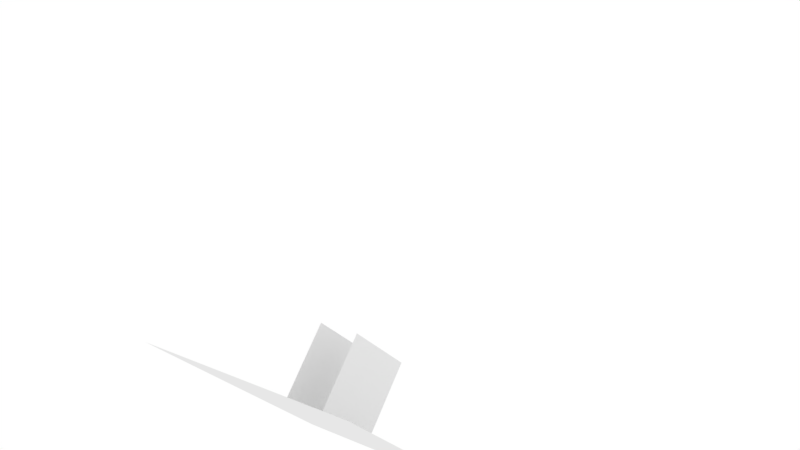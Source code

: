 # Source: normals_test.blend  (saved by Blender 2.79.0; exported with 4.5.12 LTS)
import bpy
from mathutils import Matrix  # noqa: F401  (used for matrix-valued properties, if any)

bpy.ops.wm.read_factory_settings(use_empty=True)
scene = bpy.context.scene
scene.name = 'Scene'

# ---- collections
col_collection_1 = bpy.data.collections.new('Collection 1'); scene.collection.children.link(col_collection_1)

# ---- materials (node trees are filled in below, after node groups)
mat_white = bpy.data.materials.new('White')
mat_white.alpha_threshold = 0.0
mat_white.roughness = 0.5
mat_blue = bpy.data.materials.new('Blue')
mat_blue.alpha_threshold = 0.0
mat_blue.diffuse_color = (0.0, 0.0, 1.0, 1.0)
mat_blue.roughness = 0.5
mat_green = bpy.data.materials.new('Green')
mat_green.alpha_threshold = 0.0
mat_green.diffuse_color = (0.0, 1.0, 0.0, 1.0)
mat_green.roughness = 0.5
mat_red = bpy.data.materials.new('Red')
mat_red.alpha_threshold = 0.0
mat_red.diffuse_color = (1.0, 0.0, 0.0, 1.0)
mat_red.roughness = 0.5

# ---- material node trees

# ---- world
world_world = bpy.data.worlds.new('World'); scene.world = world_world
world_world.use_nodes = True; world_world.node_tree.nodes.clear()
_N = world_world.node_tree.nodes; _L = world_world.node_tree.links
n0 = _N.new('ShaderNodeOutputWorld'); n0.name = 'World Output'; n0.location = (300, 300)
n1 = _N.new('ShaderNodeBackground'); n1.name = 'Background'; n1.location = (10, 300)
n1.inputs[0].default_value = (1.0, 1.0, 1.0, 1.0)
_L.new(n1.outputs[0], n0.inputs[0])
n0.is_active_output = True
world_world.color = (0.05088, 0.05088, 0.05088)
world_world.use_sun_shadow = False
world_world.sun_shadow_jitter_overblur = 0.0
world_world.cycles.sampling_method = 'MANUAL'

# ---- cameras
cam_camera = bpy.data.cameras.new('Camera')
cam_camera.clip_end = 100.0
cam_camera.lens = 35.0
cam_camera.sensor_width = 32.0
cam_camera.sensor_height = 18.0
cam_camera.ortho_scale = 7.314
cam_camera.dof.focus_distance = 0.0

# ---- meshes
me_plane_001 = bpy.data.meshes.new('Plane.001')
me_plane_001.from_pydata([(-1.0, -1.0, 0.0), (1.0, -1.0, 0.0), (-1.0, 1.0, 0.0), (1.0, 1.0, 0.0), (-1.0, -1.0, 1.194), (1.0, -1.0, 1.194), (-1.0, 1.0, 1.194), (1.0, 1.0, 1.194)], [], [(0, 1, 3, 2), (4, 5, 7, 6)])
me_plane_001.polygons.foreach_set('use_smooth', [True] * 2)
me_plane_001.use_remesh_preserve_volume = False
me_plane_001.use_remesh_preserve_attributes = False
me_plane_001.use_mirror_vertex_groups = False
me_plane_001.update()
me_cube_003 = bpy.data.meshes.new('Cube.003')
me_cube_003.from_pydata([(-1.0, -1.0, -1.0), (-1.0, 1.0, -1.0), (1.0, -1.0, -1.0), (1.0, 1.0, -1.0)], [], [(1, 0, 2, 3)])
me_cube_003.polygons.foreach_set('use_smooth', [True] * 1)
me_cube_003.materials.append(mat_white)
me_cube_003.materials.append(mat_blue)
me_cube_003.materials.append(mat_green)
me_cube_003.materials.append(mat_red)
me_cube_003.use_remesh_preserve_volume = False
me_cube_003.use_remesh_preserve_attributes = False
me_cube_003.use_mirror_vertex_groups = False
me_cube_003.update()

# ---- objects
ob_plane_001 = bpy.data.objects.new('Plane.001', me_plane_001)
ob_cube = bpy.data.objects.new('Cube', me_cube_003)
ob_camera = bpy.data.objects.new('Camera', cam_camera)

# ---- transforms, parenting, visibility, modifiers, constraints
ob_plane_001.location = (-0.1, 0.2241, -0.2517)
ob_plane_001.rotation_euler = (-1.571, 2.213, -1.571)
ob_plane_001.scale = (0.1675, 0.1675, 0.1675)
ob_plane_001.lineart.crease_threshold = 0.0
ob_cube.location = (0.0, 0.0, 0.04769)
ob_cube.rotation_euler = (0.6426, 1.331e-16, 4.429e-17)
ob_cube.scale = (0.5582, 0.5582, 0.5582)
ob_cube.lineart.crease_threshold = 0.0
ob_camera.location = (-2.35, 2.619, 1.124)
ob_camera.rotation_euler = (1.357, 8.589e-06, -2.432)
ob_camera.lock_rotations_4d = False
ob_camera.empty_display_type = 'ARROWS'
ob_camera.color = (0.0, 0.0, 0.0, 0.0)
ob_camera.display_type = 'WIRE'
ob_camera.lineart.crease_threshold = 0.0

# ---- collection membership
col_collection_1.objects.link(ob_plane_001)
col_collection_1.objects.link(ob_cube)
col_collection_1.objects.link(ob_camera)

# ---- scene / render settings (as saved in the file)
scene.camera = ob_camera
scene.frame_start = 1; scene.frame_end = 250; scene.frame_set(1)
scene.render.engine = 'CYCLES'
scene.render.dither_intensity = 0.0
scene.cycles.use_denoising = False
scene.cycles.samples = 64
scene.cycles.sampling_pattern = 'TABULATED_SOBOL'
scene.cycles.use_adaptive_sampling = False
scene.cycles.use_light_tree = False
scene.cycles.blur_glossy = 0.0
scene.cycles.sample_clamp_indirect = 0.0
scene.view_settings.view_transform = 'Standard'
bpy.context.view_layer.update()
